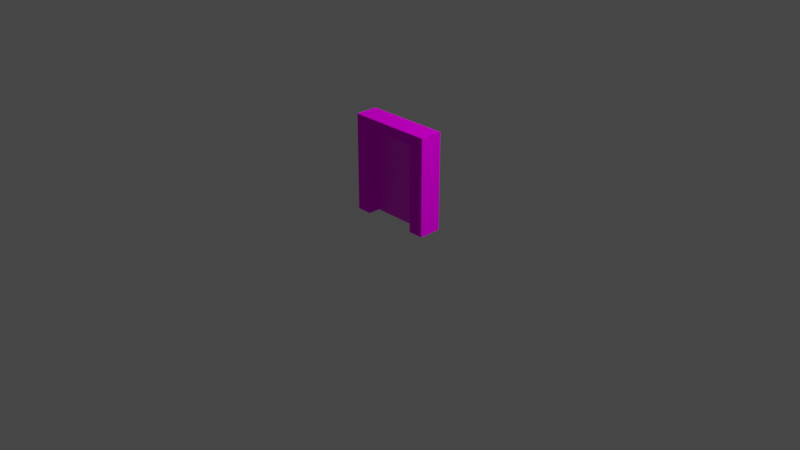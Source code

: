 # Source: Portal2.blend  (saved by Blender 2.91.10; exported with 4.5.12 LTS)
import bpy
from mathutils import Matrix  # noqa: F401  (used for matrix-valued properties, if any)

bpy.ops.wm.read_factory_settings(use_empty=True)
scene = bpy.context.scene
scene.name = 'Scene'

# ---- collections
col_collection = bpy.data.collections.new('Collection'); scene.collection.children.link(col_collection)

# ---- images (referenced by path relative to the original .blend; pixels are not part of the script)
import os
ASSET_DIR = os.environ.get("B2B_ASSET_DIR", "")  # directory of the original .blend (textures are referenced by path, not embedded)
HERE = os.path.dirname(os.path.abspath(__file__))  # packed textures are extracted next to this script under _unpacked/

def load_image(name, relpath, width, height, colorspace="sRGB"):
    """Load a texture the original file referenced (path relative to the .blend, or extracted next to this script)."""
    p = next((c for c in (os.path.join(HERE, relpath), os.path.join(ASSET_DIR, relpath)) if relpath and os.path.exists(c)), "")
    if p:
        img = bpy.data.images.load(p, check_existing=True)
        img.name = name
    else:  # same state as the original file: an image datablock whose file is absent (Cycles renders it pink)
        img = bpy.data.images.new(name, width, height)
        img.source = "FILE"
        img.filepath = "//" + (relpath or name)
    img.colorspace_settings.name = colorspace
    return img
img_palette128_png = load_image('Palette128.png', 'Palette128.png', 1024, 1024, 'sRGB')

# ---- materials (node trees are filled in below, after node groups)
mat_palette = bpy.data.materials.new('Palette')
mat_palette.use_transparent_shadow = False
mat_portal = bpy.data.materials.new('Portal')
mat_portal.use_transparent_shadow = False

# ---- material node trees
mat_palette.use_nodes = True; mat_palette.node_tree.nodes.clear()
_N = mat_palette.node_tree.nodes; _L = mat_palette.node_tree.links
n0 = _N.new('ShaderNodeOutputMaterial'); n0.name = 'Material Output'; n0.location = (300, 300)
n1 = _N.new('ShaderNodeTexImage'); n1.name = 'Image Texture'; n1.location = (-144, 723)
n1.image = img_palette128_png
n2 = _N.new('ShaderNodeBsdfDiffuse'); n2.name = 'Diffuse BSDF'; n2.location = (121, 408)
_L.new(n1.outputs[0], n2.inputs[0])
_L.new(n2.outputs[0], n0.inputs[0])
n0.is_active_output = True
mat_portal.use_nodes = True; mat_portal.node_tree.nodes.clear()
_N = mat_portal.node_tree.nodes; _L = mat_portal.node_tree.links
n0 = _N.new('ShaderNodeBsdfPrincipled'); n0.name = 'Principled BSDF'; n0.location = (10, 300)
n0.distribution = 'GGX'
n0.subsurface_method = 'BURLEY'
n0.inputs[3].default_value = 1.45
n0.inputs[27].default_value = (0.0, 0.0, 0.0, 1.0)
n0.inputs[28].default_value = 1.0
n1 = _N.new('ShaderNodeOutputMaterial'); n1.name = 'Material Output'; n1.location = (300, 300)
n2 = _N.new('ShaderNodeTexImage'); n2.name = 'Image Texture'; n2.location = (-176, 541)
n2.image = img_palette128_png
_L.new(n0.outputs[0], n1.inputs[0])
_L.new(n2.outputs[0], n0.inputs[0])
n1.is_active_output = True

# ---- world
world_world = bpy.data.worlds.new('World'); scene.world = world_world
world_world.use_nodes = True; world_world.node_tree.nodes.clear()
_N = world_world.node_tree.nodes; _L = world_world.node_tree.links
n0 = _N.new('ShaderNodeOutputWorld'); n0.name = 'World Output'; n0.location = (300, 300)
n1 = _N.new('ShaderNodeBackground'); n1.name = 'Background'; n1.location = (10, 300)
n1.inputs[0].default_value = (0.05088, 0.05088, 0.05088, 1.0)
_L.new(n1.outputs[0], n0.inputs[0])
n0.is_active_output = True
world_world.color = (0.05088, 0.05088, 0.05088)
world_world.use_sun_shadow = False
world_world.sun_shadow_jitter_overblur = 0.0

# ---- cameras
cam_camera = bpy.data.cameras.new('Camera')
cam_camera.clip_end = 100.0
cam_camera.ortho_scale = 7.314

# ---- lights
light_light = bpy.data.lights.new('Light', 'POINT')
light_light.transmission_factor = 0.0
light_light.energy = 1000.0
light_light.shadow_soft_size = 0.1
light_light.shadow_maximum_resolution = 0.006
light_light.use_absolute_resolution = True

# ---- meshes
me_cube = bpy.data.meshes.new('Cube')
me_cube.from_pydata([(-0.2411, -0.1135, 1.49e-08), (-0.2411, -0.1135, 0.5107), (-0.2411, 0.09838, 1.49e-08), (-0.2411, 0.09838, 0.5107), (0.2089, -0.1135, 1.49e-08), (0.2089, -0.1135, 0.5107), (0.2089, 0.09838, 1.49e-08), (0.2089, 0.09838, 0.5107), (-0.1606, -0.1135, 1.49e-08), (-0.1606, 0.09838, 1.49e-08), (0.1285, -0.1135, 1.49e-08), (0.1285, 0.09838, 1.49e-08), (-0.1606, 0.09838, 0.4555), (-0.1606, -0.1135, 0.4555), (0.1285, -0.1135, 0.4555), (0.1285, 0.09838, 0.4555)], [], [(0, 1, 3, 2), (6, 7, 5, 4), (7, 3, 1, 5), (6, 4, 10, 11), (0, 2, 9, 8), (12, 15, 14, 13), (15, 11, 10, 14), (13, 8, 9, 12), (2, 3, 7, 6, 11, 15, 12, 9), (14, 10, 4, 5, 1, 0, 8, 13)])
_uv = me_cube.uv_layers.new(name='UVMap')
_uv.uv.foreach_set('vector', [0.9713, 0.3421, 0.958, 0.3421, 0.958, 0.3312, 0.9713, 0.3312, 0.9713, 0.3203, 0.958, 0.3203, 0.958, 0.3094, 0.9713, 0.3094, 0.958, 0.3203, 0.9446, 0.3203, 0.9446, 0.3094, 0.958, 0.3094, 0.9713, 0.3203, 0.9713, 0.3094, 0.9737, 0.3094, 0.9737, 0.3203, 0.9847, 0.3094, 0.9847, 0.3203, 0.9823, 0.3203, 0.9823, 0.3094, 0.9594, 0.3292, 0.9594, 0.3251, 0.9635, 0.3075, 0.9594, 0.3005, 0.9594, 0.3251, 0.9683, 0.3222, 0.9737, 0.3094, 0.9635, 0.3075, 0.9594, 0.3005, 0.9704, 0.3005, 0.9823, 0.3203, 0.9594, 0.3292, 0.9713, 0.3312, 0.958, 0.3312, 0.958, 0.3203, 0.9713, 0.3203, 0.9683, 0.3222, 0.9594, 0.3251, 0.9594, 0.3292, 0.9713, 0.3292, 0.9635, 0.3075, 0.9713, 0.3075, 0.9713, 0.3094, 0.958, 0.3094, 0.958, 0.2985, 0.9713, 0.2985, 0.9704, 0.3005, 0.9594, 0.3005])
me_cube.materials.append(mat_palette)
me_cube.use_remesh_fix_poles = True
me_cube.use_remesh_preserve_attributes = False
me_cube.use_mirror_vertex_groups = False
me_cube.update()
me_plane = bpy.data.meshes.new('Plane')
me_plane.from_pydata([(-0.1616, 0.0, 0.0), (0.1616, 0.0, 0.0), (-0.1616, 0.4716, 0.0), (0.1616, 0.4716, 0.0)], [], [(0, 1, 3, 2)])
_uv = me_plane.uv_layers.new(name='UVMap')
_uv.uv.foreach_set('vector', [0.0, 0.0, 1.0, 0.0, 1.0, 1.0, 0.0, 1.0])
me_plane.materials.append(mat_portal)
me_plane.use_remesh_fix_poles = True
me_plane.use_remesh_preserve_attributes = False
me_plane.use_mirror_vertex_groups = False
me_plane.update()

# ---- objects
ob_light = bpy.data.objects.new('Light', light_light)
ob_camera = bpy.data.objects.new('Camera', cam_camera)
ob_cube = bpy.data.objects.new('Cube', me_cube)
ob_plane = bpy.data.objects.new('Plane', me_plane)

# ---- transforms, parenting, visibility, modifiers, constraints
ob_light.location = (4.076, 1.005, 5.904)
ob_light.rotation_euler = (0.6503, 0.05522, 1.866)
ob_light.lock_rotations_4d = False
ob_light.empty_display_type = 'ARROWS'
ob_light.color = (0.0, 0.0, 0.0, 0.0)
ob_light.lineart.crease_threshold = 0.0
ob_camera.location = (7.359, -6.926, 4.958)
ob_camera.rotation_euler = (1.109, 0.0, 0.8149)
ob_camera.lock_rotations_4d = False
ob_camera.empty_display_type = 'ARROWS'
ob_camera.color = (0.0, 0.0, 0.0, 0.0)
ob_camera.display_type = 'WIRE'
ob_camera.lineart.crease_threshold = 0.0
ob_cube.location = (0.0253, 0.0, 0.0)
ob_cube.scale = (2.037, 1.144, 2.037)
ob_cube.lineart.crease_threshold = 0.0
ob_plane.location = (0.0253, 0.0, 0.0)
ob_plane.rotation_euler = (1.571, 0.0, 0.0)
ob_plane.scale = (2.037, 2.037, 2.037)
ob_plane.lineart.crease_threshold = 0.0

# ---- collection membership
col_collection.objects.link(ob_light)
col_collection.objects.link(ob_camera)
col_collection.objects.link(ob_cube)
col_collection.objects.link(ob_plane)

# ---- scene / render settings (as saved in the file)
scene.camera = ob_camera
scene.frame_start = 1; scene.frame_end = 250; scene.frame_set(1)
scene.render.engine = 'BLENDER_EEVEE_NEXT'
scene.cycles.use_denoising = False
scene.cycles.samples = 128
scene.cycles.sampling_pattern = 'TABULATED_SOBOL'
scene.cycles.use_adaptive_sampling = False
scene.cycles.use_light_tree = False
scene.view_settings.view_transform = 'Filmic'
bpy.context.view_layer.update()
